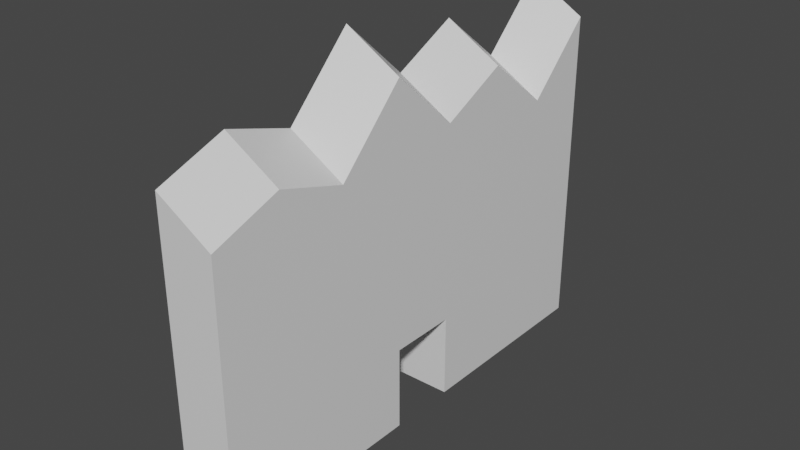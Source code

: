 # Source: weird_rock_wall.blend  (saved by Blender 2.92.15; exported with 4.5.12 LTS)
import bpy
from mathutils import Matrix  # noqa: F401  (used for matrix-valued properties, if any)

bpy.ops.wm.read_factory_settings(use_empty=True)
scene = bpy.context.scene
scene.name = 'Scene'

# ---- collections
col_collection = bpy.data.collections.new('Collection'); scene.collection.children.link(col_collection)

# ---- materials (node trees are filled in below, after node groups)
mat_material = bpy.data.materials.new('Material')
mat_material.alpha_threshold = 0.0
mat_material.use_transparent_shadow = False
mat_material.line_color = (0.0, 0.0, 0.0, 1.0)

# ---- material node trees
mat_material.use_nodes = True; mat_material.node_tree.nodes.clear()
_N = mat_material.node_tree.nodes; _L = mat_material.node_tree.links
n0 = _N.new('ShaderNodeOutputMaterial'); n0.name = 'Material Output'; n0.location = (300, 300)
n1 = _N.new('ShaderNodeBsdfPrincipled'); n1.name = 'Principled BSDF'; n1.location = (10, 300)
n1.distribution = 'GGX'
n1.subsurface_method = 'BURLEY'
n1.inputs[2].default_value = 0.4
n1.inputs[3].default_value = 1.45
n1.inputs[27].default_value = (0.0, 0.0, 0.0, 1.0)
n1.inputs[28].default_value = 1.0
_L.new(n1.outputs[0], n0.inputs[0])
n0.is_active_output = True

# ---- world
world_world = bpy.data.worlds.new('World'); scene.world = world_world
world_world.use_nodes = True; world_world.node_tree.nodes.clear()
_N = world_world.node_tree.nodes; _L = world_world.node_tree.links
n0 = _N.new('ShaderNodeOutputWorld'); n0.name = 'World Output'; n0.location = (300, 300)
n1 = _N.new('ShaderNodeBackground'); n1.name = 'Background'; n1.location = (10, 300)
n1.inputs[0].default_value = (0.05088, 0.05088, 0.05088, 1.0)
_L.new(n1.outputs[0], n0.inputs[0])
n0.is_active_output = True
world_world.color = (0.05088, 0.05088, 0.05088)
world_world.use_sun_shadow = False
world_world.sun_shadow_jitter_overblur = 0.0

# ---- meshes
me_cube = bpy.data.meshes.new('Cube')
me_cube.from_pydata([(1.0, 1.0, 1.245), (1.0, 1.0, -1.0), (1.0, -1.0, 0.8263), (1.0, -1.0, -1.0), (-1.0, 1.0, 1.47), (-1.0, 1.0, -1.0), (-1.0, -1.0, 1.051), (-1.0, -1.0, -1.0), (-1.0, 0.7143, -1.0), (-1.0, 0.4286, -1.0), (-1.0, 0.1429, -1.0), (-1.0, -0.1429, -1.0), (-1.0, -0.4286, -1.0), (-1.0, -0.7143, -1.0), (1.0, 0.7143, 0.7941), (1.0, 0.4286, 1.154), (1.0, 0.1429, 0.9228), (1.0, -0.1429, 1.335), (1.0, -0.4286, 0.8584), (1.0, -0.7143, 1.0), (-1.0, -0.7143, 1.225), (-1.0, -0.4286, 1.084), (-1.0, -0.1429, 1.56), (-1.0, 0.1429, 1.148), (-1.0, 0.4286, 1.38), (-1.0, 0.7143, 1.019), (1.0, -0.7143, -1.0), (1.0, -0.4286, -1.0), (1.0, -0.1429, -1.0), (1.0, 0.1429, -1.0), (1.0, 0.4286, -1.0), (1.0, 0.7143, -1.0), (1.0, -0.1429, -0.4306), (1.0, 0.1429, -0.4306), (-1.0, -0.1429, -0.4305), (-1.0, 0.1429, -0.4305)], [], [(19, 20, 6, 2), (3, 2, 6, 7), (8, 25, 4, 5), (13, 26, 3, 7), (26, 19, 2, 3), (5, 4, 0, 1), (1, 0, 14, 31), (31, 14, 15, 30), (30, 15, 16, 33, 29), (28, 32, 17, 18, 27), (27, 18, 19, 26), (5, 1, 31, 8), (8, 31, 30, 9), (9, 30, 29, 10), (11, 28, 27, 12), (12, 27, 26, 13), (7, 6, 20, 13), (13, 20, 21, 12), (12, 21, 22, 34, 11), (10, 35, 23, 24, 9), (9, 24, 25, 8), (0, 4, 25, 14), (14, 25, 24, 15), (15, 24, 23, 16), (16, 23, 22, 17), (17, 22, 21, 18), (18, 21, 20, 19), (32, 33, 16, 17), (35, 34, 22, 23), (28, 11, 34, 32), (33, 32, 34, 35), (29, 33, 35, 10)])
_uv = me_cube.uv_layers.new(name='UVMap')
_uv.uv.foreach_set('vector', [0.625, 0.7143, 0.875, 0.7143, 0.875, 0.75, 0.625, 0.75, 0.375, 0.75, 0.625, 0.75, 0.625, 1.0, 0.375, 1.0, 0.375, 0.2143, 0.625, 0.2143, 0.625, 0.25, 0.375, 0.25, 0.125, 0.7143, 0.375, 0.7143, 0.375, 0.75, 0.125, 0.75, 0.375, 0.7143, 0.625, 0.7143, 0.625, 0.75, 0.375, 0.75, 0.375, 0.25, 0.625, 0.25, 0.625, 0.5, 0.375, 0.5, 0.375, 0.5, 0.625, 0.5, 0.625, 0.5357, 0.375, 0.5357, 0.375, 0.5357, 0.625, 0.5357, 0.625, 0.5714, 0.375, 0.5714, 0.375, 0.5714, 0.625, 0.5714, 0.625, 0.6071, 0.449, 0.6071, 0.375, 0.6071, 0.375, 0.6429, 0.436, 0.6429, 0.625, 0.6429, 0.625, 0.6786, 0.375, 0.6786, 0.375, 0.6786, 0.625, 0.6786, 0.625, 0.7143, 0.375, 0.7143, 0.125, 0.5, 0.375, 0.5, 0.375, 0.5357, 0.125, 0.5357, 0.125, 0.5357, 0.375, 0.5357, 0.375, 0.5714, 0.125, 0.5714, 0.125, 0.5714, 0.375, 0.5714, 0.375, 0.6071, 0.125, 0.6071, 0.125, 0.6429, 0.375, 0.6429, 0.375, 0.6786, 0.125, 0.6786, 0.125, 0.6786, 0.375, 0.6786, 0.375, 0.7143, 0.125, 0.7143, 0.375, 0.0, 0.625, 0.0, 0.625, 0.03571, 0.375, 0.03571, 0.375, 0.03571, 0.625, 0.03571, 0.625, 0.07143, 0.375, 0.07143, 0.375, 0.07143, 0.625, 0.07143, 0.625, 0.1071, 0.4306, 0.1071, 0.375, 0.1071, 0.375, 0.1429, 0.4413, 0.1429, 0.625, 0.1429, 0.625, 0.1786, 0.375, 0.1786, 0.375, 0.1786, 0.625, 0.1786, 0.625, 0.2143, 0.375, 0.2143, 0.625, 0.5, 0.875, 0.5, 0.875, 0.5357, 0.625, 0.5357, 0.625, 0.5357, 0.875, 0.5357, 0.875, 0.5714, 0.625, 0.5714, 0.625, 0.5714, 0.875, 0.5714, 0.875, 0.6071, 0.625, 0.6071, 0.625, 0.6071, 0.875, 0.6071, 0.875, 0.6429, 0.625, 0.6429, 0.625, 0.6429, 0.875, 0.6429, 0.875, 0.6786, 0.625, 0.6786, 0.625, 0.6786, 0.875, 0.6786, 0.875, 0.7143, 0.625, 0.7143, 0.436, 0.6429, 0.449, 0.6071, 0.625, 0.6071, 0.625, 0.6429, 0.4413, 0.1429, 0.4306, 0.1071, 0.625, 0.1071, 0.625, 0.1429, 0.375, 0.6429, 0.125, 0.6429, 0.4306, 0.1071, 0.436, 0.6429, 0.449, 0.6071, 0.436, 0.6429, 0.4306, 0.1071, 0.4413, 0.1429, 0.375, 0.6071, 0.449, 0.6071, 0.4413, 0.1429, 0.125, 0.6071])
me_cube.materials.append(mat_material)
me_cube.use_remesh_preserve_volume = False
me_cube.use_remesh_preserve_attributes = False
me_cube.use_mirror_vertex_groups = False
me_cube.update()

# ---- objects
ob_cube = bpy.data.objects.new('Cube', me_cube)

# ---- transforms, parenting, visibility, modifiers, constraints
ob_cube.location = (0.0, 0.0, 5.263)
ob_cube.scale = (1.0, 8.602, 5.262)
ob_cube.lock_rotations_4d = False
ob_cube.empty_display_type = 'ARROWS'
ob_cube.lineart.crease_threshold = 0.0

# ---- collection membership
col_collection.objects.link(ob_cube)

# ---- scene / render settings (as saved in the file)
scene.frame_start = 1; scene.frame_end = 250; scene.frame_set(1)
scene.render.engine = 'BLENDER_EEVEE_NEXT'
scene.cycles.use_denoising = False
scene.cycles.samples = 128
scene.cycles.sampling_pattern = 'TABULATED_SOBOL'
scene.cycles.use_adaptive_sampling = False
scene.cycles.use_light_tree = False
scene.view_settings.view_transform = 'Filmic'
bpy.context.view_layer.update()

# ---- added for rendering (the .blend has no active camera and no usable light): camera, sun
cam_auto = bpy.data.cameras.new('AutoCamera')
cam_auto.lens = 50.0
cam_auto.sensor_width = 36.0
cam_auto.clip_end = 1000.0
ob_auto_camera = bpy.data.objects.new('AutoCamera', cam_auto)
scene.collection.objects.link(ob_auto_camera)
ob_auto_camera.location = (20.3005, -24.3606, 22.9767)
ob_auto_camera.rotation_euler = (1.09748, -7.21219e-08, 0.694738)
scene.camera = ob_auto_camera
light_auto_sun = bpy.data.lights.new('AutoSun', 'SUN')
light_auto_sun.energy = 3.0
light_auto_sun.angle = 0.0523599
ob_auto_sun = bpy.data.objects.new('AutoSun', light_auto_sun)
scene.collection.objects.link(ob_auto_sun)
ob_auto_sun.rotation_euler = (0.872665, 0.174533, 0.523599)
bpy.context.view_layer.update()
